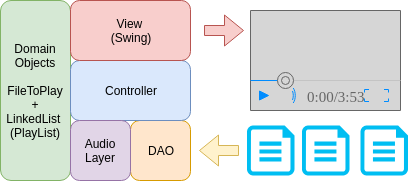

The diagram above was exported from draw.io. Its source (the exported page's mxGraphModel, read from the mxfile embedded in the PNG):
<mxGraphModel dx="854" dy="486" grid="1" gridSize="10" guides="1" tooltips="1" connect="1" arrows="1" fold="1" page="1" pageScale="1" pageWidth="827" pageHeight="1169" math="0" shadow="0">
  <root>
    <mxCell id="0" />
    <mxCell id="1" parent="0" />
    <mxCell id="lZhIjAirFzBEM56LFLn7-1" value="DAO" style="rounded=1;whiteSpace=wrap;html=1;fillColor=#ffe6cc;strokeColor=#d79b00;" parent="1" vertex="1">
      <mxGeometry x="320" y="300" width="60" height="60" as="geometry" />
    </mxCell>
    <mxCell id="lZhIjAirFzBEM56LFLn7-2" value="" style="verticalLabelPosition=bottom;html=1;verticalAlign=top;align=center;strokeColor=none;fillColor=#00BEF2;shape=mxgraph.azure.cloud_services_configuration_file;pointerEvents=1;" parent="1" vertex="1">
      <mxGeometry x="436.5" y="305" width="47.5" height="50" as="geometry" />
    </mxCell>
    <mxCell id="lZhIjAirFzBEM56LFLn7-3" value="" style="shape=flexArrow;endArrow=classic;html=1;fillColor=#fff2cc;strokeColor=#d6b656;" parent="1" edge="1">
      <mxGeometry width="50" height="50" relative="1" as="geometry">
        <mxPoint x="428.5" y="330" as="sourcePoint" />
        <mxPoint x="388.5" y="330" as="targetPoint" />
      </mxGeometry>
    </mxCell>
    <mxCell id="lZhIjAirFzBEM56LFLn7-4" value="Domain&lt;br&gt;Objects&lt;br&gt;&lt;br&gt;FileToPlay&lt;br&gt;+&lt;br&gt;LinkedList &lt;br&gt;(PlayList)" style="rounded=1;whiteSpace=wrap;html=1;fillColor=#d5e8d4;strokeColor=#82b366;" parent="1" vertex="1">
      <mxGeometry x="190" y="180" width="70" height="180" as="geometry" />
    </mxCell>
    <mxCell id="lZhIjAirFzBEM56LFLn7-5" value="Controller" style="rounded=1;whiteSpace=wrap;html=1;fillColor=#dae8fc;strokeColor=#6c8ebf;" parent="1" vertex="1">
      <mxGeometry x="260" y="240" width="120" height="60" as="geometry" />
    </mxCell>
    <mxCell id="lZhIjAirFzBEM56LFLn7-6" value="View &lt;br&gt;(Swing)" style="rounded=1;whiteSpace=wrap;html=1;fillColor=#f8cecc;strokeColor=#b85450;" parent="1" vertex="1">
      <mxGeometry x="260" y="180" width="120" height="60" as="geometry" />
    </mxCell>
    <mxCell id="lZhIjAirFzBEM56LFLn7-7" value="Audio Layer" style="rounded=1;whiteSpace=wrap;html=1;fillColor=#e1d5e7;strokeColor=#9673a6;" parent="1" vertex="1">
      <mxGeometry x="260" y="300" width="60" height="60" as="geometry" />
    </mxCell>
    <mxCell id="lZhIjAirFzBEM56LFLn7-8" value="" style="shape=flexArrow;endArrow=classic;html=1;fillColor=#f8cecc;strokeColor=#b85450;" parent="1" edge="1">
      <mxGeometry width="50" height="50" relative="1" as="geometry">
        <mxPoint x="393.5" y="210" as="sourcePoint" />
        <mxPoint x="433.5" y="210" as="targetPoint" />
      </mxGeometry>
    </mxCell>
    <mxCell id="lZhIjAirFzBEM56LFLn7-10" value="" style="verticalLabelPosition=bottom;shadow=0;dashed=0;align=center;html=1;verticalAlign=top;strokeWidth=1;shape=mxgraph.mockup.containers.videoPlayer;strokeColor=#666666;strokeColor2=#008cff;strokeColor3=#c4c4c4;textColor=#666666;fillColor=#D6D6D6;fillColor2=#008cff;barHeight=30;barPos=20;" parent="1" vertex="1">
      <mxGeometry x="440" y="190" width="140" height="100" as="geometry" />
    </mxCell>
    <mxCell id="lZhIjAirFzBEM56LFLn7-11" value="" style="verticalLabelPosition=bottom;html=1;verticalAlign=top;align=center;strokeColor=none;fillColor=#00BEF2;shape=mxgraph.azure.cloud_services_configuration_file;pointerEvents=1;" parent="1" vertex="1">
      <mxGeometry x="491.5" y="305" width="47.5" height="50" as="geometry" />
    </mxCell>
    <mxCell id="lZhIjAirFzBEM56LFLn7-12" value="" style="verticalLabelPosition=bottom;html=1;verticalAlign=top;align=center;strokeColor=none;fillColor=#00BEF2;shape=mxgraph.azure.cloud_services_configuration_file;pointerEvents=1;" parent="1" vertex="1">
      <mxGeometry x="550" y="305" width="47.5" height="50" as="geometry" />
    </mxCell>
  </root>
</mxGraphModel>